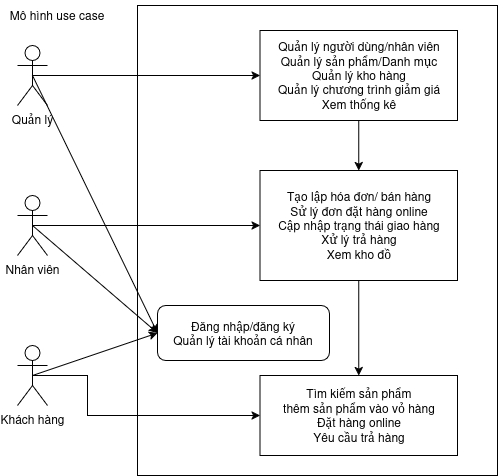

The diagram above was exported from draw.io. Its source (the exported page's mxGraphModel, read from the mxfile embedded in the PNG):
<mxGraphModel dx="860" dy="447" grid="1" gridSize="10" guides="1" tooltips="1" connect="1" arrows="1" fold="1" page="1" pageScale="1" pageWidth="850" pageHeight="1100" math="0" shadow="0">
  <root>
    <mxCell id="0" />
    <mxCell id="1" parent="0" />
    <mxCell id="9TOGx2K8mQ9nZORO3aK8-13" parent="1" style="rounded=0;whiteSpace=wrap;html=1;" value="" vertex="1">
      <mxGeometry height="470" width="360" x="300" y="40" as="geometry" />
    </mxCell>
    <mxCell id="9TOGx2K8mQ9nZORO3aK8-25" edge="1" parent="1" source="9TOGx2K8mQ9nZORO3aK8-1" style="rounded=0;orthogonalLoop=1;jettySize=auto;html=1;exitX=0.5;exitY=0.5;exitDx=0;exitDy=0;exitPerimeter=0;entryX=0;entryY=0.5;entryDx=0;entryDy=0;" target="9TOGx2K8mQ9nZORO3aK8-15">
      <mxGeometry relative="1" as="geometry" />
    </mxCell>
    <mxCell id="9TOGx2K8mQ9nZORO3aK8-27" edge="1" parent="1" source="9TOGx2K8mQ9nZORO3aK8-1" style="edgeStyle=orthogonalEdgeStyle;rounded=0;orthogonalLoop=1;jettySize=auto;html=1;exitX=0.5;exitY=0.5;exitDx=0;exitDy=0;exitPerimeter=0;entryX=0;entryY=0.5;entryDx=0;entryDy=0;" target="9TOGx2K8mQ9nZORO3aK8-26">
      <mxGeometry relative="1" as="geometry" />
    </mxCell>
    <mxCell id="9TOGx2K8mQ9nZORO3aK8-1" parent="1" style="shape=umlActor;verticalLabelPosition=bottom;verticalAlign=top;html=1;outlineConnect=0;" value="&lt;div&gt;Quản lý&lt;/div&gt;" vertex="1">
      <mxGeometry height="60" width="30" x="180" y="80" as="geometry" />
    </mxCell>
    <mxCell id="9TOGx2K8mQ9nZORO3aK8-21" edge="1" parent="1" source="9TOGx2K8mQ9nZORO3aK8-2" style="edgeStyle=orthogonalEdgeStyle;rounded=0;orthogonalLoop=1;jettySize=auto;html=1;exitX=0.5;exitY=0.5;exitDx=0;exitDy=0;exitPerimeter=0;entryX=0;entryY=0.5;entryDx=0;entryDy=0;" target="9TOGx2K8mQ9nZORO3aK8-20">
      <mxGeometry relative="1" as="geometry" />
    </mxCell>
    <mxCell id="9TOGx2K8mQ9nZORO3aK8-22" edge="1" parent="1" source="9TOGx2K8mQ9nZORO3aK8-2" style="rounded=0;orthogonalLoop=1;jettySize=auto;html=1;exitX=0.5;exitY=0.5;exitDx=0;exitDy=0;exitPerimeter=0;entryX=0;entryY=0.5;entryDx=0;entryDy=0;" target="9TOGx2K8mQ9nZORO3aK8-15">
      <mxGeometry relative="1" as="geometry" />
    </mxCell>
    <mxCell id="9TOGx2K8mQ9nZORO3aK8-2" parent="1" style="shape=umlActor;verticalLabelPosition=bottom;verticalAlign=top;html=1;outlineConnect=0;" value="Nhân viên" vertex="1">
      <mxGeometry height="60" width="30" x="180" y="230" as="geometry" />
    </mxCell>
    <mxCell id="9TOGx2K8mQ9nZORO3aK8-18" edge="1" parent="1" source="9TOGx2K8mQ9nZORO3aK8-4" style="edgeStyle=orthogonalEdgeStyle;rounded=0;orthogonalLoop=1;jettySize=auto;html=1;exitX=0.5;exitY=0.5;exitDx=0;exitDy=0;exitPerimeter=0;entryX=0;entryY=0.5;entryDx=0;entryDy=0;" target="9TOGx2K8mQ9nZORO3aK8-16">
      <mxGeometry relative="1" as="geometry">
        <Array as="points">
          <mxPoint x="250" y="410" />
          <mxPoint x="250" y="450" />
        </Array>
      </mxGeometry>
    </mxCell>
    <mxCell id="9TOGx2K8mQ9nZORO3aK8-19" edge="1" parent="1" source="9TOGx2K8mQ9nZORO3aK8-4" style="rounded=0;orthogonalLoop=1;jettySize=auto;html=1;exitX=0.5;exitY=0.5;exitDx=0;exitDy=0;exitPerimeter=0;entryX=0;entryY=0.5;entryDx=0;entryDy=0;" target="9TOGx2K8mQ9nZORO3aK8-15">
      <mxGeometry relative="1" as="geometry" />
    </mxCell>
    <mxCell id="9TOGx2K8mQ9nZORO3aK8-4" parent="1" style="shape=umlActor;verticalLabelPosition=bottom;verticalAlign=top;html=1;outlineConnect=0;" value="Khách hàng" vertex="1">
      <mxGeometry height="60" width="30" x="180" y="380" as="geometry" />
    </mxCell>
    <mxCell id="9TOGx2K8mQ9nZORO3aK8-15" parent="1" style="rounded=1;whiteSpace=wrap;html=1;" value="Đăng nhập/đăng ký&lt;br&gt;&lt;div&gt;Quản lý tài khoản cá nhân&lt;/div&gt;" vertex="1">
      <mxGeometry height="55" width="172" x="320" y="340" as="geometry" />
    </mxCell>
    <mxCell id="9TOGx2K8mQ9nZORO3aK8-16" parent="1" style="rounded=0;whiteSpace=wrap;html=1;" value="&lt;div&gt;Tìm kiếm sản phẩm&lt;/div&gt;&lt;div&gt;thêm sản phẩm vào vỏ hàng&lt;br&gt;Đặt hàng online&lt;/div&gt;&lt;div&gt;Yêu cầu trả hàng&lt;/div&gt;" vertex="1">
      <mxGeometry height="80" width="197.5" x="422.5" y="410" as="geometry" />
    </mxCell>
    <mxCell id="9TOGx2K8mQ9nZORO3aK8-30" edge="1" parent="1" source="9TOGx2K8mQ9nZORO3aK8-20" style="edgeStyle=orthogonalEdgeStyle;rounded=0;orthogonalLoop=1;jettySize=auto;html=1;exitX=0.5;exitY=1;exitDx=0;exitDy=0;entryX=0.5;entryY=0;entryDx=0;entryDy=0;" target="9TOGx2K8mQ9nZORO3aK8-16">
      <mxGeometry relative="1" as="geometry" />
    </mxCell>
    <mxCell id="9TOGx2K8mQ9nZORO3aK8-20" parent="1" style="rounded=0;whiteSpace=wrap;html=1;align=center;" value="&lt;div align=&quot;center&quot;&gt;Tạo lập hóa đơn/ bán hàng&lt;br&gt;Sử lý đơn đặt hàng online&lt;br&gt;Cập nhập trạng thái giao hàng&lt;br&gt;Xử lý trả hàng&lt;br&gt;Xem kho đồ&lt;/div&gt;" vertex="1">
      <mxGeometry height="110" width="197.5" x="422.5" y="205" as="geometry" />
    </mxCell>
    <mxCell id="9TOGx2K8mQ9nZORO3aK8-31" edge="1" parent="1" source="9TOGx2K8mQ9nZORO3aK8-26" style="edgeStyle=orthogonalEdgeStyle;rounded=0;orthogonalLoop=1;jettySize=auto;html=1;exitX=0.5;exitY=1;exitDx=0;exitDy=0;entryX=0.5;entryY=0;entryDx=0;entryDy=0;" target="9TOGx2K8mQ9nZORO3aK8-20">
      <mxGeometry relative="1" as="geometry" />
    </mxCell>
    <mxCell id="9TOGx2K8mQ9nZORO3aK8-26" parent="1" style="rounded=0;whiteSpace=wrap;html=1;" value="&lt;div&gt;Quản lý người dùng/nhân viên&lt;/div&gt;&lt;div&gt;Quản lý sản phẩm/Danh mục&lt;/div&gt;&lt;div&gt;Quản lý kho hàng&lt;/div&gt;&lt;div&gt;Quản lý chương trình giảm giá&lt;/div&gt;&lt;div&gt;Xem thống kê&lt;/div&gt;" vertex="1">
      <mxGeometry height="90" width="197.5" x="422.5" y="65" as="geometry" />
    </mxCell>
    <mxCell id="9TOGx2K8mQ9nZORO3aK8-32" parent="1" style="text;html=1;whiteSpace=wrap;strokeColor=none;fillColor=none;align=center;verticalAlign=middle;rounded=0;" value="Mô hình use case" vertex="1">
      <mxGeometry height="30" width="100" x="170" y="35" as="geometry" />
    </mxCell>
  </root>
</mxGraphModel>